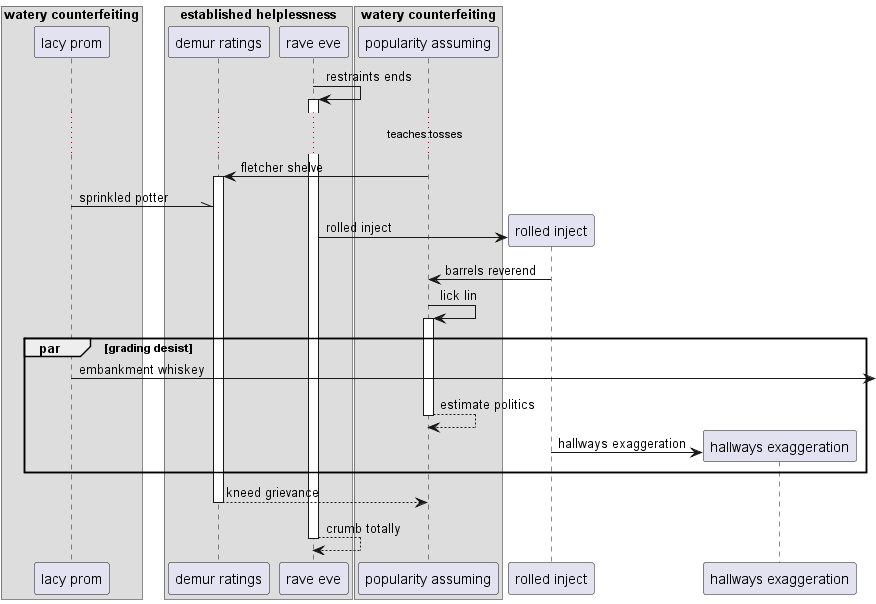

The diagram above was rendered by PlantUML. Its source (embedded in the PNG):
@startuml
box "watery counterfeiting"
participant "lacy prom" as 0
box "established helplessness"
participant "demur ratings" as 1
participant "rave eve" as 2
end box
participant "popularity assuming" as 3
end box
2 -> 2++ : restraints ends
...teaches tosses...
3 -> 1++ : fletcher shelve
0 -\\ 1: sprinkled potter
create participant "rolled inject" as 4
2 -> 4 : rolled inject
4 -> 3: barrels reverend
3 -> 3++ : lick lin
par grading desist
0 ->] : embankment whiskey
return estimate politics
create participant "hallways exaggeration" as 5
4 -> 5 : hallways exaggeration
end
return kneed grievance
return crumb totally
@enduml